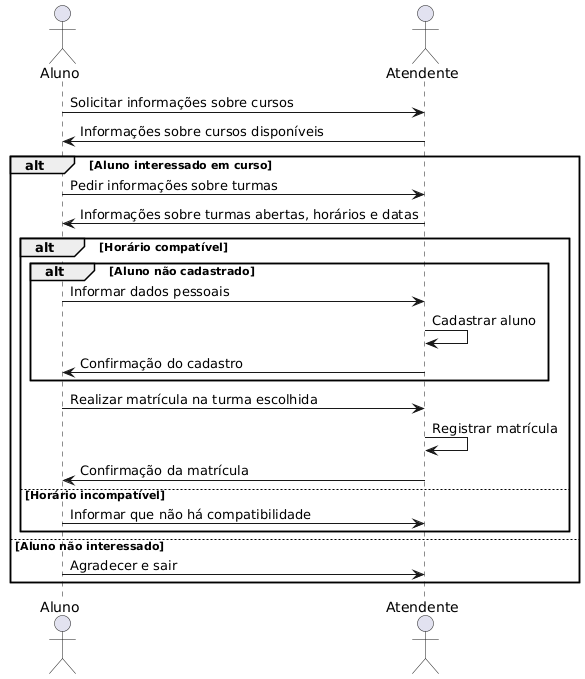

The diagram above was rendered by PlantUML. Its source (embedded in the PNG):
@startuml
actor Aluno
actor Atendente

Aluno -> Atendente: Solicitar informações sobre cursos
Atendente -> Aluno: Informações sobre cursos disponíveis

alt Aluno interessado em curso
    Aluno -> Atendente: Pedir informações sobre turmas
    Atendente -> Aluno: Informações sobre turmas abertas, horários e datas

    alt Horário compatível
        alt Aluno não cadastrado
            Aluno -> Atendente: Informar dados pessoais
            Atendente -> Atendente: Cadastrar aluno
            Atendente -> Aluno: Confirmação do cadastro
        end
        
        Aluno -> Atendente: Realizar matrícula na turma escolhida
        Atendente -> Atendente: Registrar matrícula
        Atendente -> Aluno: Confirmação da matrícula
    else Horário incompatível
        Aluno -> Atendente: Informar que não há compatibilidade
    end
else Aluno não interessado
    Aluno -> Atendente: Agradecer e sair
end
@enduml